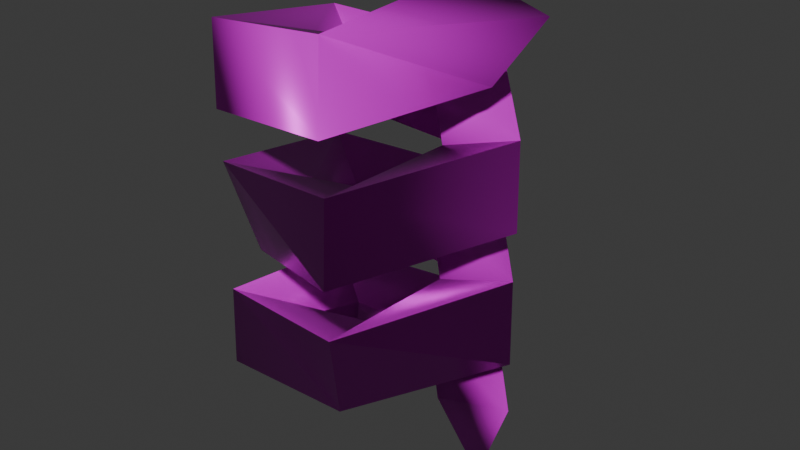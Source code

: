# Source: spring.blend  (saved by Blender 5.0.119; exported with 4.5.12 LTS)
import bpy
from mathutils import Matrix  # noqa: F401  (used for matrix-valued properties, if any)

bpy.ops.wm.read_factory_settings(use_empty=True)
scene = bpy.context.scene
scene.name = 'Scene'

# ---- collections
col_collection = bpy.data.collections.new('Collection'); scene.collection.children.link(col_collection)

# ---- images (referenced by path relative to the original .blend; pixels are not part of the script)
import os
ASSET_DIR = os.environ.get("B2B_ASSET_DIR", "")  # directory of the original .blend (textures are referenced by path, not embedded)
HERE = os.path.dirname(os.path.abspath(__file__))  # packed textures are extracted next to this script under _unpacked/

def load_image(name, relpath, width, height, colorspace="sRGB"):
    """Load a texture the original file referenced (path relative to the .blend, or extracted next to this script)."""
    p = next((c for c in (os.path.join(HERE, relpath), os.path.join(ASSET_DIR, relpath)) if relpath and os.path.exists(c)), "")
    if p:
        img = bpy.data.images.load(p, check_existing=True)
        img.name = name
    else:  # same state as the original file: an image datablock whose file is absent (Cycles renders it pink)
        img = bpy.data.images.new(name, width, height)
        img.source = "FILE"
        img.filepath = "//" + (relpath or name)
    img.colorspace_settings.name = colorspace
    return img
img_spring_worm_001_height_png = load_image('spring_WORM.001_Height.png', 'textures/spring/spring_WORM.001_Height.png', 1024, 1024, 'Non-Color')
img_spring_worm_001_basecolor_png = load_image('spring_WORM.001_BaseColor.png', 'textures/spring/spring_WORM.001_BaseColor.png', 1024, 1024, 'sRGB')
img_spring_worm_001_metallic_png = load_image('spring_WORM.001_Metallic.png', 'textures/spring/spring_WORM.001_Metallic.png', 1024, 1024, 'Non-Color')
img_spring_worm_001_roughness_png = load_image('spring_WORM.001_Roughness.png', 'textures/spring/spring_WORM.001_Roughness.png', 1024, 1024, 'Non-Color')
img_spring_worm_001_normal_png = load_image('spring_WORM.001_Normal.png', 'textures/spring/spring_WORM.001_Normal.png', 1024, 1024, 'Non-Color')

# ---- materials (node trees are filled in below, after node groups)
mat_worm_001 = bpy.data.materials.new('WORM.001')
mat_worm_001.use_backface_culling_lightprobe_volume = False
mat_worm_001.use_transparent_shadow = False

# ---- material node trees
mat_worm_001.use_nodes = True; mat_worm_001.node_tree.nodes.clear()
_N = mat_worm_001.node_tree.nodes; _L = mat_worm_001.node_tree.links
n0 = _N.new('ShaderNodeBsdfPrincipled'); n0.name = 'Principled BSDF'; n0.location = (10, 300)
n0.distribution = 'GGX'
n0.subsurface_method = 'RANDOM_WALK_SKIN'
n0.inputs[3].default_value = 1.45
n0.inputs[27].default_value = (0.0, 0.0, 0.0, 1.0)
n0.inputs[28].default_value = 1.0
n1 = _N.new('ShaderNodeOutputMaterial'); n1.name = 'Material Output'; n1.location = (300, 300)
n2 = _N.new('ShaderNodeTexImage'); n2.name = 'Image Texture'; n2.location = (84, -876)
n2.label = 'Displacement'
n2.image = img_spring_worm_001_height_png
n3 = _N.new('ShaderNodeDisplacement'); n3.name = 'Displacement'; n3.location = (110, -400)
n4 = _N.new('ShaderNodeTexImage'); n4.name = 'Image Texture.001'; n4.location = (84, -36)
n4.label = 'Base Color'
n4.image = img_spring_worm_001_basecolor_png
n5 = _N.new('ShaderNodeTexImage'); n5.name = 'Image Texture.002'; n5.location = (84, -316)
n5.label = 'Metallic'
n5.image = img_spring_worm_001_metallic_png
n6 = _N.new('ShaderNodeTexImage'); n6.name = 'Image Texture.003'; n6.location = (84, -596)
n6.label = 'Roughness'
n6.image = img_spring_worm_001_roughness_png
n7 = _N.new('ShaderNodeTexImage'); n7.name = 'Image Texture.004'; n7.location = (84, -1156)
n7.label = 'Normal'
n7.image = img_spring_worm_001_normal_png
n8 = _N.new('ShaderNodeNormalMap'); n8.name = 'Normal Map'; n8.location = (-240, -620)
n9 = _N.new('ShaderNodeMapping'); n9.name = 'Mapping'; n9.location = (229, -36)
n10 = _N.new('NodeReroute'); n10.name = 'Reroute'; n10.location = (34, -706)
n10.width = 14
n10.socket_idname = 'NodeSocketVector'
n11 = _N.new('ShaderNodeTexCoord'); n11.name = 'Texture Coordinate'; n11.location = (29, -36)
n12 = _N.new('NodeFrame'); n12.name = 'Frame'; n12.location = (-1269, 336)
n12.label = 'Mapping'
n12.width = 398
n13 = _N.new('NodeFrame'); n13.name = 'Frame.001'; n13.location = (-624, 536)
n13.label = 'Textures'
n13.width = 353
n2.parent = n13
n4.parent = n13
n5.parent = n13
n6.parent = n13
n7.parent = n13
n9.parent = n12
n10.parent = n13
n11.parent = n12
_L.new(n0.outputs[0], n1.inputs[0])
_L.new(n2.outputs[0], n3.inputs[0])
_L.new(n3.outputs[0], n1.inputs[2])
_L.new(n4.outputs[0], n0.inputs[0])
_L.new(n5.outputs[0], n0.inputs[1])
_L.new(n6.outputs[0], n0.inputs[2])
_L.new(n7.outputs[0], n8.inputs[1])
_L.new(n8.outputs[0], n0.inputs[5])
_L.new(n10.outputs[0], n4.inputs[0])
_L.new(n10.outputs[0], n5.inputs[0])
_L.new(n10.outputs[0], n6.inputs[0])
_L.new(n10.outputs[0], n2.inputs[0])
_L.new(n10.outputs[0], n7.inputs[0])
_L.new(n9.outputs[0], n10.inputs[0])
_L.new(n11.outputs[2], n9.inputs[0])
n1.is_active_output = True

# ---- world
world_world = bpy.data.worlds.new('World'); scene.world = world_world
world_world.use_nodes = True; world_world.node_tree.nodes.clear()
_N = world_world.node_tree.nodes; _L = world_world.node_tree.links
n0 = _N.new('ShaderNodeOutputWorld'); n0.name = 'World Output'; n0.location = (200, 100)
n1 = _N.new('ShaderNodeBackground'); n1.name = 'Background'; n1.location = (-200, 100)
n1.inputs[0].default_value = (0.05088, 0.05088, 0.05088, 1.0)
_L.new(n1.outputs[0], n0.inputs[0])
n0.is_active_output = True
world_world.color = (0.05088, 0.05088, 0.05088)
world_world.sun_shadow_jitter_overblur = 0.0

# ---- meshes
me_spring_lod_1 = bpy.data.meshes.new('Spring-LOD-1')
me_spring_lod_1.from_pydata([(0.07363, 0.004173, 0.04195), (0.03167, 0.004817, 0.02976), (0.05714, 0.004636, -0.003842), (0.01649, 0.06968, 0.05577), (0.005205, 0.03161, 0.04321), (0.0147, 0.05522, 0.008937), (-0.06117, 0.03722, 0.06922), (-0.02845, 0.01472, 0.05666), (-0.03629, 0.02041, 0.02686), (-0.06164, 0.03883, 0.02686), (-0.0543, -0.04667, 0.08267), (-0.02279, -0.02251, 0.07011), (-0.03062, -0.0282, 0.04031), (-0.05598, -0.04663, 0.04031), (0.02761, -0.06606, 0.09612), (0.01437, -0.02863, 0.08356), (0.02056, -0.05332, 0.04929), (0.07136, 0.005844, 0.1096), (0.03167, 0.004817, 0.09701), (0.04135, 0.004817, 0.06721), (0.07269, 0.004817, 0.06721), (0.01649, 0.06968, 0.123), (0.005205, 0.03161, 0.1105), (0.008198, 0.04082, 0.08066), (0.01788, 0.07062, 0.08066), (-0.06117, 0.03722, 0.1365), (-0.02845, 0.01472, 0.1239), (-0.04797, 0.03105, 0.08964), (-0.0543, -0.04667, 0.1499), (-0.02279, -0.02251, 0.1374), (-0.04435, -0.03603, 0.1031), (0.02761, -0.06606, 0.1634), (0.01437, -0.02863, 0.1508), (0.01736, -0.03784, 0.121), (0.02704, -0.06765, 0.121), (0.07136, 0.005844, 0.1768), (0.03167, 0.004817, 0.1643), (0.04135, 0.004817, 0.1345), (0.07269, 0.004817, 0.1345), (0.01649, 0.06968, 0.1903), (0.005205, 0.03161, 0.1777), (0.008198, 0.04082, 0.1479), (0.01788, 0.07062, 0.1479), (-0.06117, 0.03722, 0.2037), (-0.02845, 0.01472, 0.1912), (-0.04797, 0.03105, 0.1569), (-0.0543, -0.04667, 0.2172), (-0.02279, -0.02251, 0.2046), (-0.03062, -0.0282, 0.1748), (-0.05598, -0.04663, 0.1748), (0.02761, -0.06606, 0.2306), (0.01437, -0.02863, 0.2181), (0.01736, -0.03784, 0.1883), (0.02704, -0.06765, 0.1883), (0.04295, 0.004824, 0.2429), (0.05714, 0.004298, 0.1971), (0.08238, 0.004817, 0.2315)], [], [(50, 54, 51), (12, 16, 13), (23, 27, 24), (41, 45, 42), (52, 55, 53), (50, 56, 54), (7, 4, 3, 6), (11, 7, 6, 10), (15, 11, 10, 14), (18, 15, 14, 17), (22, 18, 17, 21), (26, 22, 21, 25), (29, 26, 25, 28), (32, 29, 28, 31), (36, 32, 31, 35), (40, 36, 35, 39), (44, 40, 39, 43), (47, 44, 43, 46), (51, 47, 46, 50), (5, 2, 1, 4), (8, 5, 4, 7), (12, 8, 7, 11), (16, 12, 11, 15), (19, 16, 15, 18), (23, 19, 18, 22), (27, 23, 22, 26), (30, 27, 26, 29), (33, 30, 29, 32), (37, 33, 32, 36), (41, 37, 36, 40), (45, 41, 40, 44), (48, 45, 44, 47), (52, 48, 47, 51), (55, 52, 51, 54), (13, 9, 8, 12), (5, 8, 9), (24, 20, 19, 23), (16, 19, 20), (38, 34, 33, 37), (30, 33, 34), (42, 38, 37, 41), (53, 49, 48, 52), (4, 1, 0, 3), (45, 48, 49), (5, 3, 0, 2), (9, 6, 3, 5), (13, 10, 6, 9), (16, 14, 10, 13), (20, 17, 14, 16), (24, 21, 17, 20), (27, 25, 21, 24), (30, 28, 25, 27), (34, 31, 28, 30), (38, 35, 31, 34), (42, 39, 35, 38), (45, 43, 39, 42), (49, 46, 43, 45), (53, 50, 46, 49), (55, 56, 50, 53), (2, 0, 1), (54, 56, 55)])
me_spring_lod_1.polygons.foreach_set('use_smooth', [True] * 61)
_k = set([(0, 3), (2, 5), (3, 6), (5, 9), (6, 10), (9, 13), (10, 14), (13, 16), (14, 17), (16, 20), (17, 21), (20, 24), (21, 25), (24, 27), (25, 28), (27, 30), (28, 31), (30, 34), (31, 35), (34, 38), (35, 39), (38, 42), (39, 43), (42, 45), (43, 46), (45, 49), (46, 50), (49, 53), (50, 54), (53, 55), (54, 55)])
me_spring_lod_1.attributes.new('sharp_edge', 'BOOLEAN', 'EDGE').data.foreach_set('value', [ (min(e.vertices), max(e.vertices)) in _k for e in me_spring_lod_1.edges])
_uv = me_spring_lod_1.uv_layers.new(name='UVMap')
_uv.uv.foreach_set('vector', [0.9936, 0.8837, 0.8548, 0.8968, 0.9298, 0.8373, 0.2495, 0.1778, 0.2165, 0.2824, 0.2097, 0.1534, 0.5906, 0.6245, 0.7061, 0.6464, 0.5606, 0.6765, 0.2404, 0.9039, 0.2797, 0.8018, 0.2797, 0.9484, 0.7645, 0.5201, 0.8226, 0.6211, 0.7068, 0.5301, 0.4032, 0.1698, 0.3935, 0.0003505, 0.459, 0.04214, 0.4527, 0.5791, 0.3954, 0.6286, 0.3205, 0.6039, 0.4447, 0.5006, 0.4537, 0.8166, 0.4551, 0.8924, 0.3882, 0.9341, 0.3882, 0.7726, 0.8559, 0.1347, 0.8147, 0.07114, 0.8496, 0.0003505, 0.9347, 0.1376, 0.8147, 0.1984, 0.8559, 0.1347, 0.9347, 0.1376, 0.8444, 0.2715, 0.5009, 0.8116, 0.4597, 0.748, 0.4946, 0.6772, 0.5798, 0.8144, 0.4597, 0.8752, 0.5009, 0.8116, 0.5798, 0.8144, 0.4894, 0.9483, 0.7872, 0.7586, 0.7175, 0.7289, 0.7068, 0.6507, 0.8541, 0.7168, 0.7886, 0.8343, 0.7872, 0.7586, 0.8541, 0.7168, 0.8541, 0.8783, 0.7201, 0.8667, 0.7886, 0.8343, 0.8541, 0.8783, 0.7068, 0.9445, 0.1274, 0.9093, 0.1259, 0.8335, 0.1929, 0.7918, 0.1929, 0.9533, 0.386, 0.8166, 0.3875, 0.8924, 0.3205, 0.9341, 0.3205, 0.7726, 0.9312, 0.7615, 0.8626, 0.7292, 0.8548, 0.6507, 0.9996, 0.7223, 0.9298, 0.8373, 0.9312, 0.7615, 0.9996, 0.7223, 0.9936, 0.8837, 0.7061, 0.7912, 0.6407, 0.9006, 0.6048, 0.8293, 0.632, 0.7586, 0.6632, 0.6772, 0.7061, 0.7912, 0.632, 0.7586, 0.6048, 0.6879, 0.6235, 0.3636, 0.7061, 0.3418, 0.6949, 0.3934, 0.6314, 0.4158, 0.5358, 0.4056, 0.6235, 0.3636, 0.6314, 0.4158, 0.5816, 0.461, 0.5212, 0.5306, 0.5358, 0.4056, 0.5816, 0.461, 0.5845, 0.5301, 0.5906, 0.6245, 0.5212, 0.5306, 0.5845, 0.5301, 0.6352, 0.5756, 0.7061, 0.6464, 0.5906, 0.6245, 0.6352, 0.5756, 0.7052, 0.5715, 0.5701, 0.03016, 0.6808, 0.0003505, 0.6579, 0.06797, 0.5972, 0.09621, 0.5194, 0.1445, 0.5701, 0.03016, 0.5972, 0.09621, 0.5797, 0.1626, 0.5569, 0.2547, 0.5194, 0.1445, 0.5797, 0.1626, 0.6148, 0.2214, 0.6551, 0.29, 0.5569, 0.2547, 0.6148, 0.2214, 0.6808, 0.2422, 0.2797, 0.8018, 0.2404, 0.9039, 0.1936, 0.8673, 0.1995, 0.7918, 0.791, 0.4092, 0.8934, 0.3418, 0.8808, 0.4106, 0.8311, 0.4561, 0.7645, 0.5201, 0.791, 0.4092, 0.8311, 0.4561, 0.8292, 0.5223, 0.8226, 0.6211, 0.7645, 0.5201, 0.8292, 0.5223, 0.8934, 0.58, 0.2097, 0.1534, 0.3117, 0.04388, 0.3198, 0.1119, 0.2495, 0.1778, 0.7742, 0.1539, 0.814, 0.269, 0.7671, 0.3055, 0.5606, 0.6765, 0.4597, 0.5353, 0.5212, 0.5306, 0.5906, 0.6245, 0.5358, 0.4056, 0.5212, 0.5306, 0.4597, 0.5353, 0.5137, 0.2944, 0.4597, 0.1308, 0.5194, 0.1445, 0.5569, 0.2547, 0.5701, 0.03016, 0.5194, 0.1445, 0.4597, 0.1308, 0.6663, 0.3411, 0.5137, 0.2944, 0.5569, 0.2547, 0.6551, 0.29, 0.7068, 0.5301, 0.7491, 0.3663, 0.791, 0.4092, 0.7645, 0.5201, 0.3954, 0.6286, 0.4138, 0.7021, 0.3607, 0.7657, 0.3205, 0.6039, 0.8934, 0.3418, 0.791, 0.4092, 0.7491, 0.3663, 0.7742, 0.1539, 0.6815, 0.1606, 0.7277, 0.0003505, 0.814, 0.03282, 0.7671, 0.3055, 0.6885, 0.322, 0.6815, 0.1606, 0.7742, 0.1539, 0.2097, 0.1534, 0.1351, 0.146, 0.2256, 0.0003504, 0.3117, 0.04388, 0.2165, 0.2824, 0.1259, 0.3104, 0.1351, 0.146, 0.2097, 0.1534, 0.2443, 0.4347, 0.17, 0.4691, 0.1259, 0.3104, 0.2165, 0.2824, 0.2839, 0.5974, 0.2084, 0.6292, 0.17, 0.4691, 0.2443, 0.4347, 0.3198, 0.7425, 0.2385, 0.7911, 0.2084, 0.6292, 0.2839, 0.5974, 0.09233, 0.145, 0.0003505, 0.1583, 0.03427, 0.0003504, 0.1252, 0.01938, 0.09612, 0.2967, 0.01885, 0.3187, 0.0003505, 0.1583, 0.09233, 0.145, 0.1097, 0.4604, 0.03175, 0.4797, 0.01885, 0.3187, 0.09612, 0.2967, 0.1176, 0.6245, 0.03903, 0.6411, 0.03175, 0.4797, 0.1097, 0.4604, 0.1252, 0.7709, 0.03788, 0.8026, 0.03903, 0.6411, 0.1176, 0.6245, 0.3268, 0.3482, 0.4054, 0.3313, 0.4132, 0.4927, 0.3205, 0.4999, 0.3241, 0.1839, 0.4032, 0.1698, 0.4054, 0.3313, 0.3268, 0.3482, 0.3205, 0.03523, 0.3935, 0.0003505, 0.4032, 0.1698, 0.3241, 0.1839, 0.4527, 0.7719, 0.3607, 0.7657, 0.4138, 0.7021, 0.8934, 0.58, 0.8896, 0.65, 0.8226, 0.6211])
me_spring_lod_1.materials.append(mat_worm_001)
me_spring_lod_1.update()

# ---- objects
ob_spring_lod_1 = bpy.data.objects.new('Spring-LOD-1', me_spring_lod_1)

# ---- transforms, parenting, visibility, modifiers, constraints
ob_spring_lod_1.location = (0.0, 0.0, 0.0)

# ---- collection membership
col_collection.objects.link(ob_spring_lod_1)

# ---- scene / render settings (as saved in the file)
scene.frame_start = 1; scene.frame_end = 250; scene.frame_set(1)
scene.render.engine = 'BLENDER_EEVEE_NEXT'
scene.render.bake_bias = 0.0
scene.render.bake_samples = 0
scene.cycles.sampling_pattern = 'TABULATED_SOBOL'
scene.eevee.use_volume_custom_range = False
bpy.context.view_layer.update()

# ---- added for rendering (the .blend has no active camera and no usable light): camera, sun
cam_auto = bpy.data.cameras.new('AutoCamera')
cam_auto.lens = 50.0
cam_auto.sensor_width = 36.0
cam_auto.clip_end = 1000.0
ob_auto_camera = bpy.data.objects.new('AutoCamera', cam_auto)
scene.collection.objects.link(ob_auto_camera)
ob_auto_camera.location = (0.304006, -0.350876, 0.354419)
ob_auto_camera.rotation_euler = (1.09748, -7.21219e-08, 0.694738)
scene.camera = ob_auto_camera
light_auto_sun = bpy.data.lights.new('AutoSun', 'SUN')
light_auto_sun.energy = 3.0
light_auto_sun.angle = 0.0523599
ob_auto_sun = bpy.data.objects.new('AutoSun', light_auto_sun)
scene.collection.objects.link(ob_auto_sun)
ob_auto_sun.rotation_euler = (0.872665, 0.174533, 0.523599)
bpy.context.view_layer.update()
